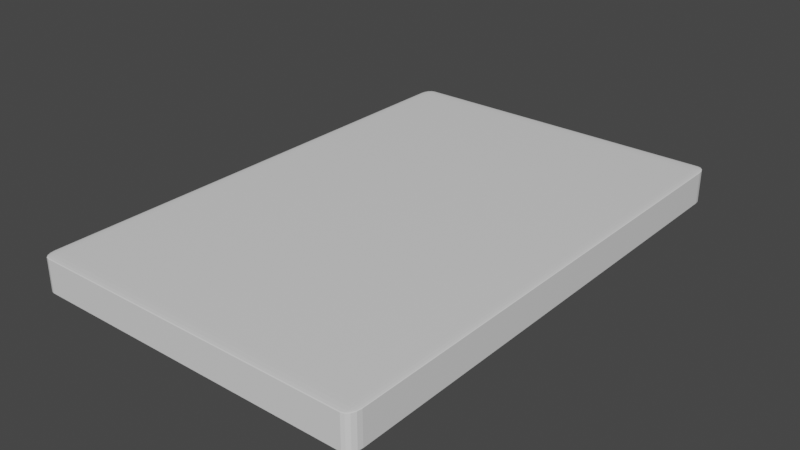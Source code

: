 # Source: card.blend  (saved by Blender 3.1.7; exported with 4.5.12 LTS)
import bpy
from mathutils import Matrix  # noqa: F401  (used for matrix-valued properties, if any)

bpy.ops.wm.read_factory_settings(use_empty=True)
scene = bpy.context.scene
scene.name = 'Scene'

# ---- collections
col_collection = bpy.data.collections.new('Collection'); scene.collection.children.link(col_collection)

# ---- materials (node trees are filled in below, after node groups)
mat_material = bpy.data.materials.new('Material')
mat_material.alpha_threshold = 0.0
mat_material.use_transparent_shadow = False
mat_material.line_color = (0.0, 0.0, 0.0, 1.0)

# ---- material node trees
mat_material.use_nodes = True; mat_material.node_tree.nodes.clear()
_N = mat_material.node_tree.nodes; _L = mat_material.node_tree.links
n0 = _N.new('ShaderNodeOutputMaterial'); n0.name = 'Material Output'; n0.location = (300, 300)
n1 = _N.new('ShaderNodeBsdfPrincipled'); n1.name = 'Principled BSDF'; n1.location = (10, 300)
n1.distribution = 'GGX'
n1.subsurface_method = 'RANDOM_WALK_SKIN'
n1.inputs[2].default_value = 0.4
n1.inputs[3].default_value = 1.45
n1.inputs[27].default_value = (0.0, 0.0, 0.0, 1.0)
n1.inputs[28].default_value = 1.0
_L.new(n1.outputs[0], n0.inputs[0])
n0.is_active_output = True

# ---- world
world_world = bpy.data.worlds.new('World'); scene.world = world_world
world_world.use_nodes = True; world_world.node_tree.nodes.clear()
_N = world_world.node_tree.nodes; _L = world_world.node_tree.links
n0 = _N.new('ShaderNodeOutputWorld'); n0.name = 'World Output'; n0.location = (300, 300)
n1 = _N.new('ShaderNodeBackground'); n1.name = 'Background'; n1.location = (10, 300)
n1.inputs[0].default_value = (0.05088, 0.05088, 0.05088, 1.0)
_L.new(n1.outputs[0], n0.inputs[0])
n0.is_active_output = True
world_world.color = (0.05088, 0.05088, 0.05088)
world_world.use_sun_shadow = False
world_world.sun_shadow_jitter_overblur = 0.0

# ---- meshes
me_card = bpy.data.meshes.new('card')
me_card.from_pydata([(0.95, 1.0, 0.95), (0.95, 0.95, 1.0), (1.0, 0.95, 0.95), (0.95, 0.9962, 0.9691), (0.95, 0.9854, 0.9854), (0.9691, 0.9962, 0.95), (0.9696, 0.9916, 0.9696), (0.9686, 0.9828, 0.9828), (0.9789, 0.9789, 0.9789), (0.9691, 0.95, 0.9962), (0.9854, 0.95, 0.9854), (0.95, 0.9691, 0.9962), (0.9696, 0.9696, 0.9916), (0.9828, 0.9686, 0.9828), (0.9962, 0.9691, 0.95), (0.9854, 0.9854, 0.95), (0.9962, 0.95, 0.9691), (0.9916, 0.9696, 0.9696), (0.9828, 0.9828, 0.9686), (0.95, 0.95, -1.0), (0.95, 1.0, -0.95), (1.0, 0.95, -0.95), (0.95, 0.9691, -0.9962), (0.95, 0.9854, -0.9854), (0.9691, 0.95, -0.9962), (0.9696, 0.9696, -0.9916), (0.9686, 0.9828, -0.9828), (0.9789, 0.9789, -0.9789), (0.9691, 0.9962, -0.95), (0.9854, 0.9854, -0.95), (0.95, 0.9962, -0.9691), (0.9696, 0.9916, -0.9696), (0.9828, 0.9828, -0.9686), (0.9962, 0.95, -0.9691), (0.9854, 0.95, -0.9854), (0.9962, 0.9691, -0.95), (0.9916, 0.9696, -0.9696), (0.9828, 0.9686, -0.9828), (1.0, -0.95, 0.95), (0.95, -0.95, 1.0), (0.95, -1.0, 0.95), (0.9962, -0.95, 0.9691), (0.9854, -0.95, 0.9854), (0.9962, -0.9691, 0.95), (0.9916, -0.9696, 0.9696), (0.9828, -0.9686, 0.9828), (0.9789, -0.9789, 0.9789), (0.95, -0.9691, 0.9962), (0.95, -0.9854, 0.9854), (0.9691, -0.95, 0.9962), (0.9696, -0.9696, 0.9916), (0.9686, -0.9828, 0.9828), (0.9691, -0.9962, 0.95), (0.9854, -0.9854, 0.95), (0.95, -0.9962, 0.9691), (0.9696, -0.9916, 0.9696), (0.9828, -0.9828, 0.9686), (1.0, -0.95, -0.95), (0.95, -1.0, -0.95), (0.95, -0.95, -1.0), (0.9962, -0.9691, -0.95), (0.9854, -0.9854, -0.95), (0.9962, -0.95, -0.9691), (0.9916, -0.9696, -0.9696), (0.9828, -0.9828, -0.9686), (0.9789, -0.9789, -0.9789), (0.95, -0.9962, -0.9691), (0.95, -0.9854, -0.9854), (0.9691, -0.9962, -0.95), (0.9696, -0.9916, -0.9696), (0.9686, -0.9828, -0.9828), (0.9691, -0.95, -0.9962), (0.9854, -0.95, -0.9854), (0.95, -0.9691, -0.9962), (0.9696, -0.9696, -0.9916), (0.9828, -0.9686, -0.9828), (-0.95, 1.0, 0.95), (-1.0, 0.95, 0.95), (-0.95, 0.95, 1.0), (-0.9691, 0.9962, 0.95), (-0.9854, 0.9854, 0.95), (-0.95, 0.9962, 0.9691), (-0.9696, 0.9916, 0.9696), (-0.9828, 0.9828, 0.9686), (-0.9789, 0.9789, 0.9789), (-0.9962, 0.95, 0.9691), (-0.9854, 0.95, 0.9854), (-0.9962, 0.9691, 0.95), (-0.9916, 0.9696, 0.9696), (-0.9828, 0.9686, 0.9828), (-0.95, 0.9691, 0.9962), (-0.95, 0.9854, 0.9854), (-0.9691, 0.95, 0.9962), (-0.9696, 0.9696, 0.9916), (-0.9686, 0.9828, 0.9828), (-1.0, 0.95, -0.95), (-0.95, 1.0, -0.95), (-0.95, 0.95, -1.0), (-0.9962, 0.9691, -0.95), (-0.9854, 0.9854, -0.95), (-0.9962, 0.95, -0.9691), (-0.9916, 0.9696, -0.9696), (-0.9828, 0.9828, -0.9686), (-0.9789, 0.9789, -0.9789), (-0.95, 0.9962, -0.9691), (-0.95, 0.9854, -0.9854), (-0.9691, 0.9962, -0.95), (-0.9696, 0.9916, -0.9696), (-0.9686, 0.9828, -0.9828), (-0.9691, 0.95, -0.9962), (-0.9854, 0.95, -0.9854), (-0.95, 0.9691, -0.9962), (-0.9696, 0.9696, -0.9916), (-0.9828, 0.9686, -0.9828), (-1.0, -0.95, 0.95), (-0.95, -1.0, 0.95), (-0.95, -0.95, 1.0), (-0.9962, -0.9691, 0.95), (-0.9854, -0.9854, 0.95), (-0.9962, -0.95, 0.9691), (-0.9916, -0.9696, 0.9696), (-0.9828, -0.9828, 0.9686), (-0.9789, -0.9789, 0.9789), (-0.95, -0.9962, 0.9691), (-0.95, -0.9854, 0.9854), (-0.9691, -0.9962, 0.95), (-0.9696, -0.9916, 0.9696), (-0.9686, -0.9828, 0.9828), (-0.9691, -0.95, 0.9962), (-0.9854, -0.95, 0.9854), (-0.95, -0.9691, 0.9962), (-0.9696, -0.9696, 0.9916), (-0.9828, -0.9686, 0.9828), (-0.95, -0.95, -1.0), (-0.95, -1.0, -0.95), (-1.0, -0.95, -0.95), (-0.95, -0.9691, -0.9962), (-0.95, -0.9854, -0.9854), (-0.9691, -0.95, -0.9962), (-0.9696, -0.9696, -0.9916), (-0.9686, -0.9828, -0.9828), (-0.9789, -0.9789, -0.9789), (-0.9691, -0.9962, -0.95), (-0.9854, -0.9854, -0.95), (-0.95, -0.9962, -0.9691), (-0.9696, -0.9916, -0.9696), (-0.9828, -0.9828, -0.9686), (-0.9962, -0.95, -0.9691), (-0.9854, -0.95, -0.9854), (-0.9962, -0.9691, -0.95), (-0.9916, -0.9696, -0.9696), (-0.9828, -0.9686, -0.9828)], [], [(97, 19, 59, 133), (135, 114, 77, 95), (58, 40, 115, 134), (1, 78, 116, 39), (21, 2, 38, 57), (0, 3, 6, 5), (3, 4, 7, 6), (5, 6, 18, 15), (6, 7, 8, 18), (1, 9, 12, 11), (9, 10, 13, 12), (11, 12, 7, 4), (12, 13, 8, 7), (2, 14, 17, 16), (14, 15, 18, 17), (16, 17, 13, 10), (17, 18, 8, 13), (19, 22, 25, 24), (22, 23, 26, 25), (24, 25, 37, 34), (25, 26, 27, 37), (20, 28, 31, 30), (28, 29, 32, 31), (30, 31, 26, 23), (31, 32, 27, 26), (21, 33, 36, 35), (33, 34, 37, 36), (35, 36, 32, 29), (36, 37, 27, 32), (38, 41, 44, 43), (41, 42, 45, 44), (43, 44, 56, 53), (44, 45, 46, 56), (39, 47, 50, 49), (47, 48, 51, 50), (49, 50, 45, 42), (50, 51, 46, 45), (40, 52, 55, 54), (52, 53, 56, 55), (54, 55, 51, 48), (55, 56, 46, 51), (57, 60, 63, 62), (60, 61, 64, 63), (62, 63, 75, 72), (63, 64, 65, 75), (58, 66, 69, 68), (66, 67, 70, 69), (68, 69, 64, 61), (69, 70, 65, 64), (59, 71, 74, 73), (71, 72, 75, 74), (73, 74, 70, 67), (74, 75, 65, 70), (76, 79, 82, 81), (79, 80, 83, 82), (81, 82, 94, 91), (82, 83, 84, 94), (77, 85, 88, 87), (85, 86, 89, 88), (87, 88, 83, 80), (88, 89, 84, 83), (78, 90, 93, 92), (90, 91, 94, 93), (92, 93, 89, 86), (93, 94, 84, 89), (95, 98, 101, 100), (98, 99, 102, 101), (100, 101, 113, 110), (101, 102, 103, 113), (96, 104, 107, 106), (104, 105, 108, 107), (106, 107, 102, 99), (107, 108, 103, 102), (97, 109, 112, 111), (109, 110, 113, 112), (111, 112, 108, 105), (112, 113, 103, 108), (114, 117, 120, 119), (117, 118, 121, 120), (119, 120, 132, 129), (120, 121, 122, 132), (115, 123, 126, 125), (123, 124, 127, 126), (125, 126, 121, 118), (126, 127, 122, 121), (116, 128, 131, 130), (128, 129, 132, 131), (130, 131, 127, 124), (131, 132, 122, 127), (133, 136, 139, 138), (136, 137, 140, 139), (138, 139, 151, 148), (139, 140, 141, 151), (134, 142, 145, 144), (142, 143, 146, 145), (144, 145, 140, 137), (145, 146, 141, 140), (135, 147, 150, 149), (147, 148, 151, 150), (149, 150, 146, 143), (150, 151, 141, 146), (97, 133, 138, 109), (109, 138, 148, 110), (110, 148, 147, 100), (100, 147, 135, 95), (19, 97, 111, 22), (22, 111, 105, 23), (23, 105, 104, 30), (30, 104, 96, 20), (2, 21, 35, 14), (14, 35, 29, 15), (15, 29, 28, 5), (5, 28, 20, 0), (134, 115, 125, 142), (142, 125, 118, 143), (143, 118, 117, 149), (149, 117, 114, 135), (40, 58, 68, 52), (52, 68, 61, 53), (53, 61, 60, 43), (43, 60, 57, 38), (76, 96, 106, 79), (79, 106, 99, 80), (80, 99, 98, 87), (87, 98, 95, 77), (39, 116, 130, 47), (47, 130, 124, 48), (48, 124, 123, 54), (54, 123, 115, 40), (1, 39, 49, 9), (9, 49, 42, 10), (10, 42, 41, 16), (16, 41, 38, 2), (133, 59, 73, 136), (136, 73, 67, 137), (137, 67, 66, 144), (144, 66, 58, 134), (116, 78, 92, 128), (128, 92, 86, 129), (129, 86, 85, 119), (119, 85, 77, 114), (78, 1, 11, 90), (90, 11, 4, 91), (91, 4, 3, 81), (81, 3, 0, 76), (59, 19, 24, 71), (71, 24, 34, 72), (72, 34, 33, 62), (62, 33, 21, 57), (96, 76, 0, 20)])
_uv = me_card.uv_layers.new(name='UVMap')
_uv.uv.foreach_set('vector', [0.1312, 0.5062, 0.3688, 0.5063, 0.3688, 0.7437, 0.1312, 0.7437, 0.3812, 0.00625, 0.6187, 0.00625, 0.6187, 0.2438, 0.3812, 0.2437, 0.3812, 0.7562, 0.6187, 0.7563, 0.6187, 0.9937, 0.3812, 0.9937, 0.6312, 0.5062, 0.8688, 0.5063, 0.8688, 0.7437, 0.6312, 0.7437, 0.3812, 0.5062, 0.6187, 0.5063, 0.6187, 0.7437, 0.3812, 0.7437, 0.6187, 0.4937, 0.6211, 0.4938, 0.6212, 0.4962, 0.6188, 0.4961, 0.6211, 0.4938, 0.625, 0.4938, 0.625, 0.4961, 0.6212, 0.4962, 0.6188, 0.4961, 0.6212, 0.4962, 0.6211, 0.5, 0.6187, 0.5, 0.6212, 0.4962, 0.625, 0.4961, 0.6241, 0.5, 0.6211, 0.5, 0.6312, 0.5062, 0.6289, 0.5063, 0.6288, 0.5038, 0.6313, 0.5039, 0.6289, 0.5063, 0.625, 0.5063, 0.625, 0.5039, 0.6288, 0.5038, 0.6313, 0.5039, 0.6288, 0.5038, 0.6289, 0.5, 0.6312, 0.5, 0.6288, 0.5038, 0.625, 0.5039, 0.6241, 0.5, 0.6289, 0.5, 0.6187, 0.5063, 0.6187, 0.5039, 0.6212, 0.5038, 0.6211, 0.5063, 0.6187, 0.5039, 0.6187, 0.5, 0.6211, 0.5, 0.6212, 0.5038, 0.6211, 0.5063, 0.6212, 0.5038, 0.625, 0.5039, 0.625, 0.5063, 0.6212, 0.5038, 0.6211, 0.5, 0.6241, 0.5, 0.625, 0.5039, 0.3688, 0.5063, 0.3688, 0.5039, 0.3712, 0.5038, 0.3711, 0.5063, 0.3688, 0.5039, 0.3688, 0.5, 0.3711, 0.5, 0.3712, 0.5038, 0.3711, 0.5063, 0.3712, 0.5038, 0.375, 0.5039, 0.375, 0.5063, 0.3712, 0.5038, 0.3711, 0.5, 0.375, 0.5009, 0.375, 0.5039, 0.3812, 0.4937, 0.3812, 0.4961, 0.3788, 0.4962, 0.3789, 0.4937, 0.3812, 0.4961, 0.3813, 0.5, 0.3789, 0.5, 0.3788, 0.4962, 0.3789, 0.4937, 0.3788, 0.4962, 0.375, 0.4961, 0.375, 0.4938, 0.3788, 0.4962, 0.3789, 0.5, 0.375, 0.5009, 0.375, 0.4961, 0.3812, 0.5062, 0.3789, 0.5063, 0.3788, 0.5038, 0.3812, 0.5039, 0.3789, 0.5063, 0.375, 0.5063, 0.375, 0.5039, 0.3788, 0.5038, 0.3812, 0.5039, 0.3788, 0.5038, 0.3789, 0.5, 0.3813, 0.5, 0.3788, 0.5038, 0.375, 0.5039, 0.375, 0.5009, 0.3789, 0.5, 0.6187, 0.7437, 0.6211, 0.7438, 0.6212, 0.7462, 0.6188, 0.7461, 0.6211, 0.7438, 0.625, 0.7438, 0.625, 0.7461, 0.6212, 0.7462, 0.6188, 0.7461, 0.6212, 0.7462, 0.6211, 0.75, 0.6187, 0.75, 0.6212, 0.7462, 0.625, 0.7461, 0.625, 0.7491, 0.6211, 0.75, 0.6312, 0.7437, 0.6312, 0.7461, 0.6288, 0.7462, 0.6289, 0.7437, 0.6312, 0.7461, 0.6312, 0.75, 0.6289, 0.75, 0.6288, 0.7462, 0.6289, 0.7437, 0.6288, 0.7462, 0.625, 0.7461, 0.625, 0.7438, 0.6288, 0.7462, 0.6289, 0.75, 0.625, 0.7491, 0.625, 0.7461, 0.6187, 0.7563, 0.6187, 0.7539, 0.6212, 0.7538, 0.6211, 0.7563, 0.6187, 0.7539, 0.6187, 0.75, 0.6211, 0.75, 0.6212, 0.7538, 0.6211, 0.7563, 0.6212, 0.7538, 0.625, 0.7539, 0.625, 0.7563, 0.6212, 0.7538, 0.6211, 0.75, 0.625, 0.7491, 0.625, 0.7539, 0.3812, 0.7437, 0.3812, 0.7461, 0.3788, 0.7462, 0.3789, 0.7437, 0.3812, 0.7461, 0.3813, 0.75, 0.3789, 0.75, 0.3788, 0.7462, 0.3789, 0.7437, 0.3788, 0.7462, 0.375, 0.7461, 0.375, 0.7438, 0.3788, 0.7462, 0.3789, 0.75, 0.3759, 0.75, 0.375, 0.7461, 0.3812, 0.7562, 0.3789, 0.7562, 0.3788, 0.7538, 0.3812, 0.7539, 0.3789, 0.7562, 0.375, 0.7563, 0.375, 0.7539, 0.3788, 0.7538, 0.3812, 0.7539, 0.3788, 0.7538, 0.3789, 0.75, 0.3813, 0.75, 0.3788, 0.7538, 0.375, 0.7539, 0.3759, 0.75, 0.3789, 0.75, 0.3688, 0.7437, 0.3711, 0.7438, 0.3712, 0.7462, 0.3688, 0.7461, 0.3711, 0.7438, 0.375, 0.7438, 0.375, 0.7461, 0.3712, 0.7462, 0.3688, 0.7461, 0.3712, 0.7462, 0.3711, 0.75, 0.3688, 0.75, 0.3712, 0.7462, 0.375, 0.7461, 0.3759, 0.75, 0.3711, 0.75, 0.6187, 0.2563, 0.6187, 0.2539, 0.6212, 0.2538, 0.6211, 0.2562, 0.6187, 0.2539, 0.6187, 0.25, 0.6211, 0.25, 0.6212, 0.2538, 0.6211, 0.2562, 0.6212, 0.2538, 0.625, 0.2539, 0.625, 0.2562, 0.6212, 0.2538, 0.6211, 0.25, 0.6224, 0.25, 0.625, 0.2539, 0.6187, 0.2438, 0.6211, 0.2438, 0.6212, 0.2462, 0.6188, 0.2461, 0.6211, 0.2438, 0.625, 0.2438, 0.625, 0.2461, 0.6212, 0.2462, 0.6188, 0.2461, 0.6212, 0.2462, 0.6211, 0.25, 0.6187, 0.25, 0.6212, 0.2462, 0.625, 0.2461, 0.625, 0.2474, 0.6211, 0.25, 0.8688, 0.5063, 0.8687, 0.5039, 0.8712, 0.5038, 0.8711, 0.5063, 0.8687, 0.5039, 0.8688, 0.5, 0.8711, 0.5, 0.8712, 0.5038, 0.8711, 0.5063, 0.8712, 0.5038, 0.875, 0.5039, 0.875, 0.5063, 0.8712, 0.5038, 0.8711, 0.5, 0.8724, 0.5, 0.875, 0.5039, 0.3812, 0.2437, 0.3812, 0.2461, 0.3788, 0.2462, 0.3789, 0.2438, 0.3812, 0.2461, 0.3813, 0.25, 0.3789, 0.25, 0.3788, 0.2462, 0.3789, 0.2438, 0.3788, 0.2462, 0.375, 0.2461, 0.375, 0.2438, 0.3788, 0.2462, 0.3789, 0.25, 0.3776, 0.25, 0.375, 0.2461, 0.3812, 0.2562, 0.3789, 0.2562, 0.3788, 0.2538, 0.3812, 0.2539, 0.3789, 0.2562, 0.375, 0.2562, 0.375, 0.2539, 0.3788, 0.2538, 0.3812, 0.2539, 0.3788, 0.2538, 0.3789, 0.25, 0.3813, 0.25, 0.3788, 0.2538, 0.375, 0.2539, 0.375, 0.2526, 0.3789, 0.25, 0.1312, 0.5062, 0.1289, 0.5063, 0.1288, 0.5038, 0.1312, 0.5039, 0.1289, 0.5063, 0.125, 0.5063, 0.125, 0.5039, 0.1288, 0.5038, 0.1312, 0.5039, 0.1288, 0.5038, 0.1289, 0.5, 0.1312, 0.5, 0.1288, 0.5038, 0.125, 0.5039, 0.125, 0.5026, 0.1289, 0.5, 0.6187, 0.00625, 0.6187, 0.003858, 0.6212, 0.003798, 0.6211, 0.00625, 0.6187, 0.003858, 0.6187, 0.0, 0.6211, 0.0, 0.6212, 0.003798, 0.6211, 0.00625, 0.6212, 0.003798, 0.625, 0.003923, 0.625, 0.00625, 0.6212, 0.003798, 0.6211, 0.0, 0.6224, 0.0, 0.625, 0.003923, 0.6187, 0.9937, 0.6211, 0.9938, 0.6212, 0.9962, 0.6188, 0.9961, 0.6211, 0.9938, 0.625, 0.9937, 0.625, 0.9961, 0.6212, 0.9962, 0.6188, 0.9961, 0.6212, 0.9962, 0.6211, 1.0, 0.6187, 1.0, 0.6212, 0.9962, 0.625, 0.9961, 0.625, 0.9974, 0.6211, 1.0, 0.8688, 0.7437, 0.8711, 0.7438, 0.8712, 0.7462, 0.8688, 0.7461, 0.8711, 0.7438, 0.875, 0.7438, 0.875, 0.7461, 0.8712, 0.7462, 0.8688, 0.7461, 0.8712, 0.7462, 0.8711, 0.75, 0.8688, 0.75, 0.8712, 0.7462, 0.875, 0.7461, 0.875, 0.7474, 0.8711, 0.75, 0.1312, 0.7437, 0.1312, 0.7461, 0.1288, 0.7462, 0.1289, 0.7437, 0.1312, 0.7461, 0.1312, 0.75, 0.1289, 0.75, 0.1288, 0.7462, 0.1289, 0.7437, 0.1288, 0.7462, 0.125, 0.7461, 0.125, 0.7438, 0.1288, 0.7462, 0.1289, 0.75, 0.1276, 0.75, 0.125, 0.7461, 0.3812, 0.9937, 0.3812, 0.9961, 0.3788, 0.9962, 0.3789, 0.9937, 0.3812, 0.9961, 0.3813, 1.0, 0.3789, 1.0, 0.3788, 0.9962, 0.3789, 0.9937, 0.3788, 0.9962, 0.375, 0.9961, 0.375, 0.9937, 0.3788, 0.9962, 0.3789, 1.0, 0.3776, 1.0, 0.375, 0.9961, 0.3812, 0.00625, 0.3789, 0.00625, 0.3788, 0.003798, 0.3812, 0.003858, 0.3789, 0.00625, 0.375, 0.00625, 0.375, 0.003923, 0.3788, 0.003798, 0.3812, 0.003858, 0.3788, 0.003798, 0.3789, 0.0, 0.3813, 0.0, 0.3788, 0.003798, 0.375, 0.003923, 0.375, 0.002642, 0.3789, 0.0, 0.1312, 0.5062, 0.1312, 0.7437, 0.1289, 0.7437, 0.1289, 0.5063, 0.1289, 0.5063, 0.1289, 0.7437, 0.125, 0.7438, 0.125, 0.5063, 0.375, 0.2438, 0.375, 0.00625, 0.3789, 0.00625, 0.3789, 0.2438, 0.3789, 0.2438, 0.3789, 0.00625, 0.3812, 0.00625, 0.3812, 0.2437, 0.3688, 0.5063, 0.1312, 0.5062, 0.1312, 0.5039, 0.3688, 0.5039, 0.3688, 0.5039, 0.1312, 0.5039, 0.1312, 0.5, 0.3688, 0.5, 0.375, 0.4938, 0.375, 0.2562, 0.3789, 0.2562, 0.3789, 0.4937, 0.3789, 0.4937, 0.3789, 0.2562, 0.3812, 0.2562, 0.3812, 0.4937, 0.6187, 0.5063, 0.3812, 0.5062, 0.3812, 0.5039, 0.6187, 0.5039, 0.6187, 0.5039, 0.3812, 0.5039, 0.3813, 0.5, 0.6187, 0.5, 0.6187, 0.5, 0.3813, 0.5, 0.3812, 0.4961, 0.6188, 0.4961, 0.6188, 0.4961, 0.3812, 0.4961, 0.3812, 0.4937, 0.6187, 0.4937, 0.3812, 0.9937, 0.6187, 0.9937, 0.6188, 0.9961, 0.3812, 0.9961, 0.3812, 0.9961, 0.6188, 0.9961, 0.6187, 1.0, 0.3813, 1.0, 0.3813, 0.0, 0.6187, 0.0, 0.6187, 0.003858, 0.3812, 0.003858, 0.3812, 0.003858, 0.6187, 0.003858, 0.6187, 0.00625, 0.3812, 0.00625, 0.6187, 0.7563, 0.3812, 0.7562, 0.3812, 0.7539, 0.6187, 0.7539, 0.6187, 0.7539, 0.3812, 0.7539, 0.3813, 0.75, 0.6187, 0.75, 0.6187, 0.75, 0.3813, 0.75, 0.3812, 0.7461, 0.6188, 0.7461, 0.6188, 0.7461, 0.3812, 0.7461, 0.3812, 0.7437, 0.6187, 0.7437, 0.6187, 0.2563, 0.3812, 0.2562, 0.3812, 0.2539, 0.6187, 0.2539, 0.6187, 0.2539, 0.3812, 0.2539, 0.3813, 0.25, 0.6187, 0.25, 0.6187, 0.25, 0.3813, 0.25, 0.3812, 0.2461, 0.6188, 0.2461, 0.6188, 0.2461, 0.3812, 0.2461, 0.3812, 0.2437, 0.6187, 0.2438, 0.6312, 0.7437, 0.8688, 0.7437, 0.8688, 0.7461, 0.6312, 0.7461, 0.6312, 0.7461, 0.8688, 0.7461, 0.8688, 0.75, 0.6312, 0.75, 0.625, 0.7563, 0.625, 0.9937, 0.6211, 0.9938, 0.6211, 0.7563, 0.6211, 0.7563, 0.6211, 0.9938, 0.6187, 0.9937, 0.6187, 0.7563, 0.6312, 0.5062, 0.6312, 0.7437, 0.6289, 0.7437, 0.6289, 0.5063, 0.6289, 0.5063, 0.6289, 0.7437, 0.625, 0.7438, 0.625, 0.5063, 0.625, 0.5063, 0.625, 0.7438, 0.6211, 0.7438, 0.6211, 0.5063, 0.6211, 0.5063, 0.6211, 0.7438, 0.6187, 0.7437, 0.6187, 0.5063, 0.1312, 0.7437, 0.3688, 0.7437, 0.3688, 0.7461, 0.1312, 0.7461, 0.1312, 0.7461, 0.3688, 0.7461, 0.3688, 0.75, 0.1312, 0.75, 0.375, 0.9937, 0.375, 0.7563, 0.3789, 0.7562, 0.3789, 0.9937, 0.3789, 0.9937, 0.3789, 0.7562, 0.3812, 0.7562, 0.3812, 0.9937, 0.8688, 0.7437, 0.8688, 0.5063, 0.8711, 0.5063, 0.8711, 0.7438, 0.8711, 0.7438, 0.8711, 0.5063, 0.875, 0.5063, 0.875, 0.7438, 0.625, 0.00625, 0.625, 0.2438, 0.6211, 0.2438, 0.6211, 0.00625, 0.6211, 0.00625, 0.6211, 0.2438, 0.6187, 0.2438, 0.6187, 0.00625, 0.8688, 0.5063, 0.6312, 0.5062, 0.6313, 0.5039, 0.8687, 0.5039, 0.8687, 0.5039, 0.6313, 0.5039, 0.6312, 0.5, 0.8688, 0.5, 0.625, 0.2562, 0.625, 0.4938, 0.6211, 0.4938, 0.6211, 0.2562, 0.6211, 0.2562, 0.6211, 0.4938, 0.6187, 0.4937, 0.6187, 0.2563, 0.3688, 0.7437, 0.3688, 0.5063, 0.3711, 0.5063, 0.3711, 0.7438, 0.3711, 0.7438, 0.3711, 0.5063, 0.375, 0.5063, 0.375, 0.7438, 0.375, 0.7438, 0.375, 0.5063, 0.3789, 0.5063, 0.3789, 0.7437, 0.3789, 0.7437, 0.3789, 0.5063, 0.3812, 0.5062, 0.3812, 0.7437, 0.3812, 0.2562, 0.6187, 0.2563, 0.6187, 0.4937, 0.3812, 0.4937])
me_card.materials.append(mat_material)
me_card.use_remesh_preserve_volume = False
me_card.use_remesh_preserve_attributes = False
me_card.use_mirror_vertex_groups = False
me_card.update()

# ---- objects
ob_cube = bpy.data.objects.new('Cube', me_card)

# ---- transforms, parenting, visibility, modifiers, constraints
ob_cube.location = (0.0, 0.0, 0.0)
ob_cube.scale = (1.0, 1.5, 0.1)
ob_cube.lock_rotations_4d = False
ob_cube.empty_display_type = 'ARROWS'
ob_cube.lineart.crease_threshold = 0.0

# ---- collection membership
col_collection.objects.link(ob_cube)

# ---- scene / render settings (as saved in the file)
scene.frame_start = 1; scene.frame_end = 250; scene.frame_set(1)
scene.render.engine = 'BLENDER_EEVEE_NEXT'
scene.cycles.sampling_pattern = 'TABULATED_SOBOL'
scene.cycles.use_light_tree = False
scene.view_settings.view_transform = 'Filmic'
bpy.context.view_layer.update()

# ---- added for rendering (the .blend has no active camera and no usable light): camera, sun
cam_auto = bpy.data.cameras.new('AutoCamera')
cam_auto.lens = 50.0
cam_auto.sensor_width = 36.0
cam_auto.clip_end = 1000.0
ob_auto_camera = bpy.data.objects.new('AutoCamera', cam_auto)
scene.collection.objects.link(ob_auto_camera)
ob_auto_camera.location = (3.34107, -4.00929, 2.67286)
ob_auto_camera.rotation_euler = (1.09748, -7.21219e-08, 0.694738)
scene.camera = ob_auto_camera
light_auto_sun = bpy.data.lights.new('AutoSun', 'SUN')
light_auto_sun.energy = 3.0
light_auto_sun.angle = 0.0523599
ob_auto_sun = bpy.data.objects.new('AutoSun', light_auto_sun)
scene.collection.objects.link(ob_auto_sun)
ob_auto_sun.rotation_euler = (0.872665, 0.174533, 0.523599)
bpy.context.view_layer.update()
